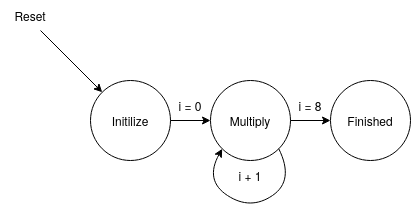

The diagram above was exported from draw.io. Its source (the exported page's mxGraphModel, read from the mxfile embedded in the PNG):
<mxGraphModel dx="928" dy="550" grid="1" gridSize="10" guides="1" tooltips="1" connect="1" arrows="1" fold="1" page="1" pageScale="1" pageWidth="850" pageHeight="1100" math="0" shadow="0">
  <root>
    <mxCell id="0" />
    <mxCell id="1" parent="0" />
    <mxCell id="7pmKmXn4zFiQFPLoORlT-1" parent="1" style="ellipse;whiteSpace=wrap;html=1;aspect=fixed;" value="" vertex="1">
      <mxGeometry height="80" width="80" x="186" y="310" as="geometry" />
    </mxCell>
    <mxCell id="7pmKmXn4zFiQFPLoORlT-2" edge="1" parent="1" style="endArrow=classic;html=1;rounded=0;entryX=0;entryY=0;entryDx=0;entryDy=0;endFill=1;" target="7pmKmXn4zFiQFPLoORlT-1" value="">
      <mxGeometry height="50" relative="1" width="50" as="geometry">
        <mxPoint x="136" y="260" as="sourcePoint" />
        <mxPoint x="176" y="260" as="targetPoint" />
      </mxGeometry>
    </mxCell>
    <mxCell id="7pmKmXn4zFiQFPLoORlT-3" parent="1" style="text;html=1;whiteSpace=wrap;strokeColor=none;fillColor=none;align=center;verticalAlign=middle;rounded=0;" value="&lt;div&gt;Reset&lt;/div&gt;" vertex="1">
      <mxGeometry height="30" width="60" x="96" y="230" as="geometry" />
    </mxCell>
    <mxCell id="7pmKmXn4zFiQFPLoORlT-4" parent="1" style="ellipse;whiteSpace=wrap;html=1;aspect=fixed;" value="" vertex="1">
      <mxGeometry height="80" width="80" x="306" y="310" as="geometry" />
    </mxCell>
    <mxCell id="7pmKmXn4zFiQFPLoORlT-5" parent="1" style="ellipse;whiteSpace=wrap;html=1;aspect=fixed;" value="" vertex="1">
      <mxGeometry height="80" width="80" x="426" y="310" as="geometry" />
    </mxCell>
    <mxCell id="7pmKmXn4zFiQFPLoORlT-6" edge="1" parent="1" source="7pmKmXn4zFiQFPLoORlT-1" style="endArrow=classic;html=1;rounded=0;exitX=1;exitY=0.5;exitDx=0;exitDy=0;entryX=0;entryY=0.5;entryDx=0;entryDy=0;" target="7pmKmXn4zFiQFPLoORlT-4" value="">
      <mxGeometry height="50" relative="1" width="50" as="geometry">
        <mxPoint x="350" y="350" as="sourcePoint" />
        <mxPoint x="400" y="300" as="targetPoint" />
      </mxGeometry>
    </mxCell>
    <mxCell id="7pmKmXn4zFiQFPLoORlT-7" edge="1" parent="1" source="7pmKmXn4zFiQFPLoORlT-4" style="endArrow=classic;html=1;rounded=0;exitX=1;exitY=0.5;exitDx=0;exitDy=0;entryX=0;entryY=0.5;entryDx=0;entryDy=0;" target="7pmKmXn4zFiQFPLoORlT-5" value="">
      <mxGeometry height="50" relative="1" width="50" as="geometry">
        <mxPoint x="350" y="350" as="sourcePoint" />
        <mxPoint x="400" y="300" as="targetPoint" />
      </mxGeometry>
    </mxCell>
    <mxCell id="7pmKmXn4zFiQFPLoORlT-8" parent="1" style="text;html=1;whiteSpace=wrap;strokeColor=none;fillColor=none;align=center;verticalAlign=middle;rounded=0;" value="Initilize" vertex="1">
      <mxGeometry height="30" width="60" x="196" y="335" as="geometry" />
    </mxCell>
    <mxCell id="7pmKmXn4zFiQFPLoORlT-9" parent="1" style="text;html=1;whiteSpace=wrap;strokeColor=none;fillColor=none;align=center;verticalAlign=middle;rounded=0;" value="Multiply" vertex="1">
      <mxGeometry height="30" width="60" x="316" y="335" as="geometry" />
    </mxCell>
    <mxCell id="7pmKmXn4zFiQFPLoORlT-10" parent="1" style="text;html=1;whiteSpace=wrap;strokeColor=none;fillColor=none;align=center;verticalAlign=middle;rounded=0;" value="Finished" vertex="1">
      <mxGeometry height="30" width="60" x="436" y="335" as="geometry" />
    </mxCell>
    <mxCell id="7pmKmXn4zFiQFPLoORlT-12" edge="1" parent="1" source="7pmKmXn4zFiQFPLoORlT-4" style="curved=1;endArrow=classic;html=1;rounded=0;entryX=0;entryY=1;entryDx=0;entryDy=0;exitX=1;exitY=1;exitDx=0;exitDy=0;" target="7pmKmXn4zFiQFPLoORlT-4" value="">
      <mxGeometry height="50" relative="1" width="50" as="geometry">
        <Array as="points">
          <mxPoint x="390" y="410" />
          <mxPoint x="346" y="440" />
          <mxPoint x="300" y="410" />
        </Array>
        <mxPoint x="316" y="460" as="sourcePoint" />
        <mxPoint x="366" y="410" as="targetPoint" />
      </mxGeometry>
    </mxCell>
    <mxCell id="4GSz5sCqLfvoUVBdsAGl-1" parent="1" style="text;html=1;whiteSpace=wrap;strokeColor=none;fillColor=none;align=center;verticalAlign=middle;rounded=0;" value="i = 8" vertex="1">
      <mxGeometry height="30" width="60" x="376" y="320" as="geometry" />
    </mxCell>
    <mxCell id="4GSz5sCqLfvoUVBdsAGl-2" parent="1" style="text;html=1;whiteSpace=wrap;strokeColor=none;fillColor=none;align=center;verticalAlign=middle;rounded=0;" value="i = 0" vertex="1">
      <mxGeometry height="30" width="60" x="256" y="320" as="geometry" />
    </mxCell>
    <mxCell id="4GSz5sCqLfvoUVBdsAGl-3" parent="1" style="text;html=1;whiteSpace=wrap;strokeColor=none;fillColor=none;align=center;verticalAlign=middle;rounded=0;" value="i + 1" vertex="1">
      <mxGeometry height="30" width="60" x="316" y="390" as="geometry" />
    </mxCell>
  </root>
</mxGraphModel>